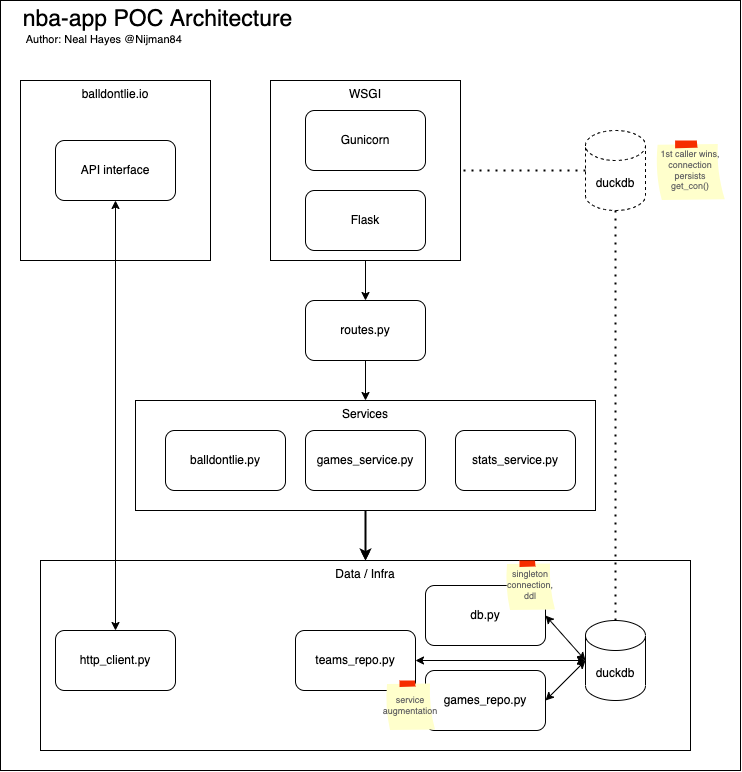

The diagram above was exported from draw.io. Its source (the exported page's mxGraphModel, read from the mxfile embedded in the PNG):
<mxGraphModel dx="1351" dy="1036" grid="1" gridSize="10" guides="1" tooltips="1" connect="1" arrows="1" fold="1" page="1" pageScale="1" pageWidth="1169" pageHeight="827" math="0" shadow="0">
  <root>
    <mxCell id="0" />
    <mxCell id="1" parent="0" />
    <mxCell id="1EFKgeikwdn14sbo-bm6-37" value="" style="group" vertex="1" connectable="0" parent="1">
      <mxGeometry x="80" y="30" width="740" height="770" as="geometry" />
    </mxCell>
    <mxCell id="1EFKgeikwdn14sbo-bm6-17" value="Data / Infra" style="rounded=0;whiteSpace=wrap;html=1;verticalAlign=top;" vertex="1" parent="1EFKgeikwdn14sbo-bm6-37">
      <mxGeometry x="40" y="560" width="650" height="190" as="geometry" />
    </mxCell>
    <mxCell id="1EFKgeikwdn14sbo-bm6-23" value="" style="edgeStyle=orthogonalEdgeStyle;rounded=0;orthogonalLoop=1;jettySize=auto;html=1;" edge="1" parent="1EFKgeikwdn14sbo-bm6-37" source="1EFKgeikwdn14sbo-bm6-12" target="1EFKgeikwdn14sbo-bm6-17">
      <mxGeometry relative="1" as="geometry" />
    </mxCell>
    <mxCell id="1EFKgeikwdn14sbo-bm6-12" value="Services" style="rounded=0;whiteSpace=wrap;html=1;verticalAlign=top;" vertex="1" parent="1EFKgeikwdn14sbo-bm6-37">
      <mxGeometry x="135" y="400" width="460" height="110" as="geometry" />
    </mxCell>
    <mxCell id="1EFKgeikwdn14sbo-bm6-1" value="WSGI" style="rounded=0;whiteSpace=wrap;html=1;verticalAlign=top;" vertex="1" parent="1EFKgeikwdn14sbo-bm6-37">
      <mxGeometry x="270" y="80" width="190" height="180" as="geometry" />
    </mxCell>
    <mxCell id="1EFKgeikwdn14sbo-bm6-2" value="Gunicorn" style="rounded=1;whiteSpace=wrap;html=1;" vertex="1" parent="1EFKgeikwdn14sbo-bm6-37">
      <mxGeometry x="305" y="110" width="120" height="60" as="geometry" />
    </mxCell>
    <mxCell id="1EFKgeikwdn14sbo-bm6-3" value="Flask" style="rounded=1;whiteSpace=wrap;html=1;" vertex="1" parent="1EFKgeikwdn14sbo-bm6-37">
      <mxGeometry x="305" y="190" width="120" height="60" as="geometry" />
    </mxCell>
    <mxCell id="1EFKgeikwdn14sbo-bm6-4" value="duckdb" style="shape=cylinder3;whiteSpace=wrap;html=1;boundedLbl=1;backgroundOutline=1;size=15;dashed=1;" vertex="1" parent="1EFKgeikwdn14sbo-bm6-37">
      <mxGeometry x="585" y="130" width="60" height="80" as="geometry" />
    </mxCell>
    <mxCell id="1EFKgeikwdn14sbo-bm6-5" value="balldontlie.io" style="rounded=0;whiteSpace=wrap;html=1;verticalAlign=top;" vertex="1" parent="1EFKgeikwdn14sbo-bm6-37">
      <mxGeometry x="20" y="80" width="190" height="180" as="geometry" />
    </mxCell>
    <mxCell id="1EFKgeikwdn14sbo-bm6-6" value="API interface" style="rounded=1;whiteSpace=wrap;html=1;" vertex="1" parent="1EFKgeikwdn14sbo-bm6-37">
      <mxGeometry x="55" y="140" width="120" height="60" as="geometry" />
    </mxCell>
    <mxCell id="1EFKgeikwdn14sbo-bm6-7" value="" style="endArrow=none;dashed=1;html=1;dashPattern=1 3;strokeWidth=2;rounded=0;entryX=1;entryY=0.5;entryDx=0;entryDy=0;" edge="1" parent="1EFKgeikwdn14sbo-bm6-37" source="1EFKgeikwdn14sbo-bm6-4" target="1EFKgeikwdn14sbo-bm6-1">
      <mxGeometry width="50" height="50" relative="1" as="geometry">
        <mxPoint x="315" y="340" as="sourcePoint" />
        <mxPoint x="365" y="290" as="targetPoint" />
      </mxGeometry>
    </mxCell>
    <mxCell id="1EFKgeikwdn14sbo-bm6-9" value="routes.py" style="rounded=1;whiteSpace=wrap;html=1;" vertex="1" parent="1EFKgeikwdn14sbo-bm6-37">
      <mxGeometry x="305" y="300" width="120" height="60" as="geometry" />
    </mxCell>
    <mxCell id="1EFKgeikwdn14sbo-bm6-10" value="games_service.py" style="rounded=1;whiteSpace=wrap;html=1;" vertex="1" parent="1EFKgeikwdn14sbo-bm6-37">
      <mxGeometry x="305" y="430" width="120" height="60" as="geometry" />
    </mxCell>
    <mxCell id="1EFKgeikwdn14sbo-bm6-13" value="stats_service.py" style="rounded=1;whiteSpace=wrap;html=1;" vertex="1" parent="1EFKgeikwdn14sbo-bm6-37">
      <mxGeometry x="455" y="430" width="120" height="60" as="geometry" />
    </mxCell>
    <mxCell id="1EFKgeikwdn14sbo-bm6-14" value="duckdb" style="shape=cylinder3;whiteSpace=wrap;html=1;boundedLbl=1;backgroundOutline=1;size=15;" vertex="1" parent="1EFKgeikwdn14sbo-bm6-37">
      <mxGeometry x="585" y="620" width="60" height="80" as="geometry" />
    </mxCell>
    <mxCell id="1EFKgeikwdn14sbo-bm6-15" value="" style="endArrow=none;dashed=1;html=1;dashPattern=1 3;strokeWidth=2;rounded=0;entryX=0.5;entryY=1;entryDx=0;entryDy=0;entryPerimeter=0;exitX=0.5;exitY=0;exitDx=0;exitDy=0;exitPerimeter=0;" edge="1" parent="1EFKgeikwdn14sbo-bm6-37" source="1EFKgeikwdn14sbo-bm6-14" target="1EFKgeikwdn14sbo-bm6-4">
      <mxGeometry width="50" height="50" relative="1" as="geometry">
        <mxPoint x="345" y="420" as="sourcePoint" />
        <mxPoint x="395" y="370" as="targetPoint" />
      </mxGeometry>
    </mxCell>
    <mxCell id="1EFKgeikwdn14sbo-bm6-18" value="db.py" style="rounded=1;whiteSpace=wrap;html=1;" vertex="1" parent="1EFKgeikwdn14sbo-bm6-37">
      <mxGeometry x="425" y="585" width="120" height="60" as="geometry" />
    </mxCell>
    <mxCell id="1EFKgeikwdn14sbo-bm6-19" value="http_client.py" style="rounded=1;whiteSpace=wrap;html=1;" vertex="1" parent="1EFKgeikwdn14sbo-bm6-37">
      <mxGeometry x="55" y="630" width="120" height="60" as="geometry" />
    </mxCell>
    <mxCell id="1EFKgeikwdn14sbo-bm6-20" value="" style="endArrow=classic;startArrow=classic;html=1;rounded=0;exitX=0.5;exitY=0;exitDx=0;exitDy=0;entryX=0.5;entryY=1;entryDx=0;entryDy=0;" edge="1" parent="1EFKgeikwdn14sbo-bm6-37" source="1EFKgeikwdn14sbo-bm6-19" target="1EFKgeikwdn14sbo-bm6-6">
      <mxGeometry width="50" height="50" relative="1" as="geometry">
        <mxPoint x="345" y="500" as="sourcePoint" />
        <mxPoint x="395" y="450" as="targetPoint" />
      </mxGeometry>
    </mxCell>
    <mxCell id="1EFKgeikwdn14sbo-bm6-21" value="" style="endArrow=classic;html=1;rounded=0;entryX=0.5;entryY=0;entryDx=0;entryDy=0;exitX=0.5;exitY=1;exitDx=0;exitDy=0;strokeWidth=2;" edge="1" parent="1EFKgeikwdn14sbo-bm6-37" source="1EFKgeikwdn14sbo-bm6-12" target="1EFKgeikwdn14sbo-bm6-17">
      <mxGeometry width="50" height="50" relative="1" as="geometry">
        <mxPoint x="345" y="500" as="sourcePoint" />
        <mxPoint x="395" y="450" as="targetPoint" />
      </mxGeometry>
    </mxCell>
    <mxCell id="1EFKgeikwdn14sbo-bm6-22" value="balldontlie.py" style="rounded=1;whiteSpace=wrap;html=1;" vertex="1" parent="1EFKgeikwdn14sbo-bm6-37">
      <mxGeometry x="165" y="430" width="120" height="60" as="geometry" />
    </mxCell>
    <mxCell id="1EFKgeikwdn14sbo-bm6-11" value="" style="edgeStyle=orthogonalEdgeStyle;rounded=0;orthogonalLoop=1;jettySize=auto;html=1;" edge="1" parent="1EFKgeikwdn14sbo-bm6-37" source="1EFKgeikwdn14sbo-bm6-1" target="1EFKgeikwdn14sbo-bm6-9">
      <mxGeometry relative="1" as="geometry" />
    </mxCell>
    <mxCell id="1EFKgeikwdn14sbo-bm6-24" value="" style="edgeStyle=orthogonalEdgeStyle;rounded=0;orthogonalLoop=1;jettySize=auto;html=1;entryX=0.5;entryY=0;entryDx=0;entryDy=0;exitX=0.5;exitY=1;exitDx=0;exitDy=0;" edge="1" parent="1EFKgeikwdn14sbo-bm6-37" source="1EFKgeikwdn14sbo-bm6-9" target="1EFKgeikwdn14sbo-bm6-12">
      <mxGeometry relative="1" as="geometry">
        <mxPoint x="370" y="270.0000000000001" as="sourcePoint" />
        <mxPoint x="370" y="330" as="targetPoint" />
      </mxGeometry>
    </mxCell>
    <mxCell id="1EFKgeikwdn14sbo-bm6-26" value="" style="endArrow=classic;startArrow=classic;html=1;rounded=0;strokeWidth=1;entryX=0;entryY=0.5;entryDx=0;entryDy=0;entryPerimeter=0;exitX=1;exitY=0.5;exitDx=0;exitDy=0;" edge="1" parent="1EFKgeikwdn14sbo-bm6-37" source="1EFKgeikwdn14sbo-bm6-29" target="1EFKgeikwdn14sbo-bm6-14">
      <mxGeometry width="50" height="50" relative="1" as="geometry">
        <mxPoint x="375" y="380" as="sourcePoint" />
        <mxPoint x="425" y="330" as="targetPoint" />
      </mxGeometry>
    </mxCell>
    <mxCell id="1EFKgeikwdn14sbo-bm6-27" value="1st caller wins, connection persists&lt;br&gt;get_con()" style="strokeWidth=1;shadow=0;dashed=0;align=center;html=1;shape=mxgraph.mockup.text.stickyNote2;fontColor=#666666;mainText=;fontSize=9;whiteSpace=wrap;fillColor=#ffffcc;strokeColor=#F62E00;" vertex="1" parent="1EFKgeikwdn14sbo-bm6-37">
      <mxGeometry x="655" y="140" width="70" height="60" as="geometry" />
    </mxCell>
    <mxCell id="1EFKgeikwdn14sbo-bm6-28" value="games_repo.py" style="rounded=1;whiteSpace=wrap;html=1;" vertex="1" parent="1EFKgeikwdn14sbo-bm6-37">
      <mxGeometry x="425" y="670" width="120" height="60" as="geometry" />
    </mxCell>
    <mxCell id="1EFKgeikwdn14sbo-bm6-29" value="teams_repo.py" style="rounded=1;whiteSpace=wrap;html=1;" vertex="1" parent="1EFKgeikwdn14sbo-bm6-37">
      <mxGeometry x="295" y="630" width="120" height="60" as="geometry" />
    </mxCell>
    <mxCell id="1EFKgeikwdn14sbo-bm6-30" value="" style="endArrow=classic;startArrow=classic;html=1;rounded=0;strokeWidth=1;entryX=0;entryY=0.5;entryDx=0;entryDy=0;entryPerimeter=0;exitX=1;exitY=0.5;exitDx=0;exitDy=0;" edge="1" parent="1EFKgeikwdn14sbo-bm6-37" source="1EFKgeikwdn14sbo-bm6-18" target="1EFKgeikwdn14sbo-bm6-14">
      <mxGeometry width="50" height="50" relative="1" as="geometry">
        <mxPoint x="425" y="670" as="sourcePoint" />
        <mxPoint x="595" y="670" as="targetPoint" />
      </mxGeometry>
    </mxCell>
    <mxCell id="1EFKgeikwdn14sbo-bm6-32" value="" style="endArrow=classic;startArrow=classic;html=1;rounded=0;strokeWidth=1;entryX=0;entryY=0.5;entryDx=0;entryDy=0;entryPerimeter=0;exitX=1;exitY=0.5;exitDx=0;exitDy=0;" edge="1" parent="1EFKgeikwdn14sbo-bm6-37" source="1EFKgeikwdn14sbo-bm6-28" target="1EFKgeikwdn14sbo-bm6-14">
      <mxGeometry width="50" height="50" relative="1" as="geometry">
        <mxPoint x="555" y="625" as="sourcePoint" />
        <mxPoint x="595" y="670" as="targetPoint" />
      </mxGeometry>
    </mxCell>
    <mxCell id="1EFKgeikwdn14sbo-bm6-33" value="singleton connection,&lt;br&gt;ddl" style="strokeWidth=1;shadow=0;dashed=0;align=center;html=1;shape=mxgraph.mockup.text.stickyNote2;fontColor=#666666;mainText=;fontSize=9;whiteSpace=wrap;fillColor=#ffffcc;strokeColor=#F62E00;" vertex="1" parent="1EFKgeikwdn14sbo-bm6-37">
      <mxGeometry x="505" y="560" width="50" height="50" as="geometry" />
    </mxCell>
    <mxCell id="1EFKgeikwdn14sbo-bm6-34" value="service augmentation" style="strokeWidth=1;shadow=0;dashed=0;align=center;html=1;shape=mxgraph.mockup.text.stickyNote2;fontColor=#666666;mainText=;fontSize=9;whiteSpace=wrap;fillColor=#ffffcc;strokeColor=#F62E00;" vertex="1" parent="1EFKgeikwdn14sbo-bm6-37">
      <mxGeometry x="385" y="680" width="50" height="50" as="geometry" />
    </mxCell>
    <mxCell id="1EFKgeikwdn14sbo-bm6-35" value="&lt;font style=&quot;&quot;&gt;&lt;span style=&quot;font-size: 23px;&quot;&gt;nba-app POC Architecture&lt;/span&gt;&lt;br&gt;&lt;div style=&quot;text-align: left;&quot;&gt;&lt;span style=&quot;font-size: 11px; background-color: initial;&quot;&gt;&amp;nbsp;Author: Neal Hayes @Nijman84&lt;/span&gt;&lt;/div&gt;&lt;/font&gt;" style="text;html=1;strokeColor=none;fillColor=none;align=center;verticalAlign=middle;whiteSpace=wrap;rounded=0;dashed=1;fontSize=9;" vertex="1" parent="1EFKgeikwdn14sbo-bm6-37">
      <mxGeometry x="20" y="10" width="275" height="30" as="geometry" />
    </mxCell>
    <mxCell id="1EFKgeikwdn14sbo-bm6-36" value="" style="rounded=0;whiteSpace=wrap;html=1;fontSize=11;fillColor=none;" vertex="1" parent="1EFKgeikwdn14sbo-bm6-37">
      <mxGeometry width="740" height="770" as="geometry" />
    </mxCell>
  </root>
</mxGraphModel>